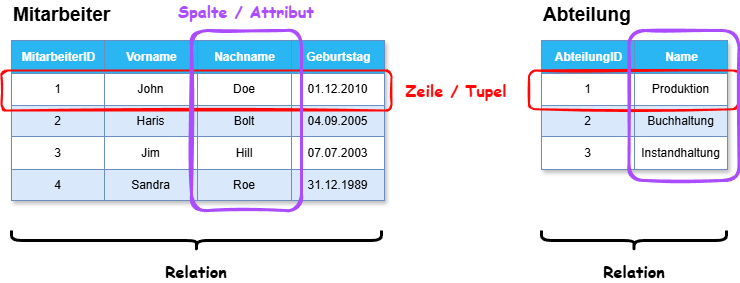

The diagram above was exported from draw.io. Its source (the exported page's mxGraphModel, read from the mxfile embedded in the PNG):
<mxGraphModel dx="724" dy="677" grid="1" gridSize="10" guides="1" tooltips="1" connect="1" arrows="1" fold="1" page="1" pageScale="1" pageWidth="850" pageHeight="1100" math="0" shadow="0">
  <root>
    <mxCell id="0" />
    <mxCell id="1" parent="0" />
    <mxCell id="2" value="Assets" style="childLayout=tableLayout;recursiveResize=0;strokeColor=#6c8ebf;fillColor=#dae8fc;shadow=1;" parent="1" vertex="1">
      <mxGeometry x="100" y="90" width="373" height="160" as="geometry" />
    </mxCell>
    <mxCell id="3" style="shape=tableRow;horizontal=0;startSize=0;swimlaneHead=0;swimlaneBody=0;top=0;left=0;bottom=0;right=0;dropTarget=0;collapsible=0;recursiveResize=0;expand=0;fontStyle=0;strokeColor=inherit;fillColor=#ffffff;" parent="2" vertex="1">
      <mxGeometry width="373" height="33" as="geometry" />
    </mxCell>
    <mxCell id="28" value="MitarbeiterID" style="connectable=0;recursiveResize=0;strokeColor=inherit;fillColor=light-dark(#29b6f2, #405e00);align=center;fontStyle=1;fontColor=#FFFFFF;html=1;" parent="3" vertex="1">
      <mxGeometry width="93" height="33" as="geometry">
        <mxRectangle width="93" height="33" as="alternateBounds" />
      </mxGeometry>
    </mxCell>
    <mxCell id="4" value="Vorname" style="connectable=0;recursiveResize=0;strokeColor=inherit;fillColor=light-dark(#29b6f2, #405e00);align=center;fontStyle=1;fontColor=#FFFFFF;html=1;" parent="3" vertex="1">
      <mxGeometry x="93" width="93" height="33" as="geometry">
        <mxRectangle width="93" height="33" as="alternateBounds" />
      </mxGeometry>
    </mxCell>
    <mxCell id="5" value="Nachname" style="connectable=0;recursiveResize=0;strokeColor=inherit;fillColor=light-dark(#29b6f2, #405e00);align=center;fontStyle=1;fontColor=#FFFFFF;html=1;" parent="3" vertex="1">
      <mxGeometry x="186" width="94" height="33" as="geometry">
        <mxRectangle width="94" height="33" as="alternateBounds" />
      </mxGeometry>
    </mxCell>
    <mxCell id="6" value="Geburtstag" style="connectable=0;recursiveResize=0;strokeColor=inherit;fillColor=light-dark(#29b6f2, #405e00);align=center;fontStyle=1;fontColor=#FFFFFF;html=1;" parent="3" vertex="1">
      <mxGeometry x="280" width="93" height="33" as="geometry">
        <mxRectangle width="93" height="33" as="alternateBounds" />
      </mxGeometry>
    </mxCell>
    <mxCell id="7" value="" style="shape=tableRow;horizontal=0;startSize=0;swimlaneHead=0;swimlaneBody=0;top=0;left=0;bottom=0;right=0;dropTarget=0;collapsible=0;recursiveResize=0;expand=0;fontStyle=0;strokeColor=inherit;fillColor=#ffffff;" parent="2" vertex="1">
      <mxGeometry y="33" width="373" height="32" as="geometry" />
    </mxCell>
    <mxCell id="29" value="1" style="connectable=0;recursiveResize=0;strokeColor=inherit;fillColor=inherit;align=center;whiteSpace=wrap;html=1;" parent="7" vertex="1">
      <mxGeometry width="93" height="32" as="geometry">
        <mxRectangle width="93" height="32" as="alternateBounds" />
      </mxGeometry>
    </mxCell>
    <mxCell id="8" value="John" style="connectable=0;recursiveResize=0;strokeColor=inherit;fillColor=inherit;align=center;whiteSpace=wrap;html=1;" parent="7" vertex="1">
      <mxGeometry x="93" width="93" height="32" as="geometry">
        <mxRectangle width="93" height="32" as="alternateBounds" />
      </mxGeometry>
    </mxCell>
    <mxCell id="9" value="Doe" style="connectable=0;recursiveResize=0;strokeColor=inherit;fillColor=inherit;align=center;whiteSpace=wrap;html=1;" parent="7" vertex="1">
      <mxGeometry x="186" width="94" height="32" as="geometry">
        <mxRectangle width="94" height="32" as="alternateBounds" />
      </mxGeometry>
    </mxCell>
    <mxCell id="10" value="01.12.2010" style="connectable=0;recursiveResize=0;strokeColor=inherit;fillColor=inherit;align=center;whiteSpace=wrap;html=1;" parent="7" vertex="1">
      <mxGeometry x="280" width="93" height="32" as="geometry">
        <mxRectangle width="93" height="32" as="alternateBounds" />
      </mxGeometry>
    </mxCell>
    <mxCell id="11" value="" style="shape=tableRow;horizontal=0;startSize=0;swimlaneHead=0;swimlaneBody=0;top=0;left=0;bottom=0;right=0;dropTarget=0;collapsible=0;recursiveResize=0;expand=0;fontStyle=1;strokeColor=inherit;fillColor=#EAF2D3;" parent="2" vertex="1">
      <mxGeometry y="65" width="373" height="31" as="geometry" />
    </mxCell>
    <mxCell id="30" value="2" style="connectable=0;recursiveResize=0;strokeColor=#6c8ebf;fillColor=#dae8fc;whiteSpace=wrap;html=1;" parent="11" vertex="1">
      <mxGeometry width="93" height="31" as="geometry">
        <mxRectangle width="93" height="31" as="alternateBounds" />
      </mxGeometry>
    </mxCell>
    <mxCell id="12" value="Haris" style="connectable=0;recursiveResize=0;strokeColor=#6c8ebf;fillColor=#dae8fc;whiteSpace=wrap;html=1;" parent="11" vertex="1">
      <mxGeometry x="93" width="93" height="31" as="geometry">
        <mxRectangle width="93" height="31" as="alternateBounds" />
      </mxGeometry>
    </mxCell>
    <mxCell id="13" value="Bolt" style="connectable=0;recursiveResize=0;strokeColor=#6c8ebf;fillColor=#dae8fc;whiteSpace=wrap;html=1;" parent="11" vertex="1">
      <mxGeometry x="186" width="94" height="31" as="geometry">
        <mxRectangle width="94" height="31" as="alternateBounds" />
      </mxGeometry>
    </mxCell>
    <mxCell id="14" value="04.09.2005" style="connectable=0;recursiveResize=0;strokeColor=#6c8ebf;fillColor=#dae8fc;whiteSpace=wrap;html=1;" parent="11" vertex="1">
      <mxGeometry x="280" width="93" height="31" as="geometry">
        <mxRectangle width="93" height="31" as="alternateBounds" />
      </mxGeometry>
    </mxCell>
    <mxCell id="15" value="" style="shape=tableRow;horizontal=0;startSize=0;swimlaneHead=0;swimlaneBody=0;top=0;left=0;bottom=0;right=0;dropTarget=0;collapsible=0;recursiveResize=0;expand=0;fontStyle=0;strokeColor=inherit;fillColor=#ffffff;" parent="2" vertex="1">
      <mxGeometry y="96" width="373" height="33" as="geometry" />
    </mxCell>
    <mxCell id="31" value="3" style="connectable=0;recursiveResize=0;strokeColor=inherit;fillColor=inherit;fontStyle=0;align=center;whiteSpace=wrap;html=1;" parent="15" vertex="1">
      <mxGeometry width="93" height="33" as="geometry">
        <mxRectangle width="93" height="33" as="alternateBounds" />
      </mxGeometry>
    </mxCell>
    <mxCell id="16" value="Jim" style="connectable=0;recursiveResize=0;strokeColor=inherit;fillColor=inherit;fontStyle=0;align=center;whiteSpace=wrap;html=1;" parent="15" vertex="1">
      <mxGeometry x="93" width="93" height="33" as="geometry">
        <mxRectangle width="93" height="33" as="alternateBounds" />
      </mxGeometry>
    </mxCell>
    <mxCell id="17" value="Hill" style="connectable=0;recursiveResize=0;strokeColor=inherit;fillColor=inherit;fontStyle=0;align=center;whiteSpace=wrap;html=1;" parent="15" vertex="1">
      <mxGeometry x="186" width="94" height="33" as="geometry">
        <mxRectangle width="94" height="33" as="alternateBounds" />
      </mxGeometry>
    </mxCell>
    <mxCell id="18" value="07.07.2003" style="connectable=0;recursiveResize=0;strokeColor=inherit;fillColor=inherit;fontStyle=0;align=center;whiteSpace=wrap;html=1;" parent="15" vertex="1">
      <mxGeometry x="280" width="93" height="33" as="geometry">
        <mxRectangle width="93" height="33" as="alternateBounds" />
      </mxGeometry>
    </mxCell>
    <mxCell id="19" value="" style="shape=tableRow;horizontal=0;startSize=0;swimlaneHead=0;swimlaneBody=0;top=0;left=0;bottom=0;right=0;dropTarget=0;collapsible=0;recursiveResize=0;expand=0;fontStyle=1;strokeColor=inherit;fillColor=#EAF2D3;" parent="2" vertex="1">
      <mxGeometry y="129" width="373" height="31" as="geometry" />
    </mxCell>
    <mxCell id="32" value="4" style="connectable=0;recursiveResize=0;strokeColor=#6c8ebf;fillColor=#dae8fc;whiteSpace=wrap;html=1;" parent="19" vertex="1">
      <mxGeometry width="93" height="31" as="geometry">
        <mxRectangle width="93" height="31" as="alternateBounds" />
      </mxGeometry>
    </mxCell>
    <mxCell id="20" value="Sandra" style="connectable=0;recursiveResize=0;strokeColor=#6c8ebf;fillColor=#dae8fc;whiteSpace=wrap;html=1;" parent="19" vertex="1">
      <mxGeometry x="93" width="93" height="31" as="geometry">
        <mxRectangle width="93" height="31" as="alternateBounds" />
      </mxGeometry>
    </mxCell>
    <mxCell id="21" value="Roe" style="connectable=0;recursiveResize=0;strokeColor=#6c8ebf;fillColor=#dae8fc;whiteSpace=wrap;html=1;" parent="19" vertex="1">
      <mxGeometry x="186" width="94" height="31" as="geometry">
        <mxRectangle width="94" height="31" as="alternateBounds" />
      </mxGeometry>
    </mxCell>
    <mxCell id="22" value="31.12.1989" style="connectable=0;recursiveResize=0;strokeColor=#6c8ebf;fillColor=#dae8fc;whiteSpace=wrap;html=1;" parent="19" vertex="1">
      <mxGeometry x="280" width="93" height="31" as="geometry">
        <mxRectangle width="93" height="31" as="alternateBounds" />
      </mxGeometry>
    </mxCell>
    <mxCell id="23" value="Mitarbeiter" style="text;html=1;align=left;verticalAlign=middle;whiteSpace=wrap;rounded=0;fontStyle=1;fontSize=19;" parent="1" vertex="1">
      <mxGeometry x="100" y="50" width="140" height="30" as="geometry" />
    </mxCell>
    <mxCell id="33" value="Assets" style="childLayout=tableLayout;recursiveResize=0;strokeColor=#6c8ebf;fillColor=#dae8fc;shadow=1;" parent="1" vertex="1">
      <mxGeometry x="630" y="90" width="186" height="129" as="geometry" />
    </mxCell>
    <mxCell id="34" style="shape=tableRow;horizontal=0;startSize=0;swimlaneHead=0;swimlaneBody=0;top=0;left=0;bottom=0;right=0;dropTarget=0;collapsible=0;recursiveResize=0;expand=0;fontStyle=0;strokeColor=inherit;fillColor=#ffffff;" parent="33" vertex="1">
      <mxGeometry width="186" height="33" as="geometry" />
    </mxCell>
    <mxCell id="35" value="AbteilungID" style="connectable=0;recursiveResize=0;strokeColor=inherit;fillColor=light-dark(#29b6f2, #405e00);align=center;fontStyle=1;fontColor=#FFFFFF;html=1;" parent="34" vertex="1">
      <mxGeometry width="93" height="33" as="geometry">
        <mxRectangle width="93" height="33" as="alternateBounds" />
      </mxGeometry>
    </mxCell>
    <mxCell id="36" value="Name" style="connectable=0;recursiveResize=0;strokeColor=inherit;fillColor=light-dark(#29b6f2, #405e00);align=center;fontStyle=1;fontColor=#FFFFFF;html=1;" parent="34" vertex="1">
      <mxGeometry x="93" width="93" height="33" as="geometry">
        <mxRectangle width="93" height="33" as="alternateBounds" />
      </mxGeometry>
    </mxCell>
    <mxCell id="39" value="" style="shape=tableRow;horizontal=0;startSize=0;swimlaneHead=0;swimlaneBody=0;top=0;left=0;bottom=0;right=0;dropTarget=0;collapsible=0;recursiveResize=0;expand=0;fontStyle=0;strokeColor=inherit;fillColor=#ffffff;" parent="33" vertex="1">
      <mxGeometry y="33" width="186" height="32" as="geometry" />
    </mxCell>
    <mxCell id="40" value="1" style="connectable=0;recursiveResize=0;strokeColor=inherit;fillColor=inherit;align=center;whiteSpace=wrap;html=1;" parent="39" vertex="1">
      <mxGeometry width="93" height="32" as="geometry">
        <mxRectangle width="93" height="32" as="alternateBounds" />
      </mxGeometry>
    </mxCell>
    <mxCell id="41" value="Produktion" style="connectable=0;recursiveResize=0;strokeColor=inherit;fillColor=inherit;align=center;whiteSpace=wrap;html=1;" parent="39" vertex="1">
      <mxGeometry x="93" width="93" height="32" as="geometry">
        <mxRectangle width="93" height="32" as="alternateBounds" />
      </mxGeometry>
    </mxCell>
    <mxCell id="44" value="" style="shape=tableRow;horizontal=0;startSize=0;swimlaneHead=0;swimlaneBody=0;top=0;left=0;bottom=0;right=0;dropTarget=0;collapsible=0;recursiveResize=0;expand=0;fontStyle=1;strokeColor=inherit;fillColor=#EAF2D3;" parent="33" vertex="1">
      <mxGeometry y="65" width="186" height="31" as="geometry" />
    </mxCell>
    <mxCell id="45" value="2" style="connectable=0;recursiveResize=0;strokeColor=#6c8ebf;fillColor=#dae8fc;whiteSpace=wrap;html=1;" parent="44" vertex="1">
      <mxGeometry width="93" height="31" as="geometry">
        <mxRectangle width="93" height="31" as="alternateBounds" />
      </mxGeometry>
    </mxCell>
    <mxCell id="46" value="Buchhaltung" style="connectable=0;recursiveResize=0;strokeColor=#6c8ebf;fillColor=#dae8fc;whiteSpace=wrap;html=1;" parent="44" vertex="1">
      <mxGeometry x="93" width="93" height="31" as="geometry">
        <mxRectangle width="93" height="31" as="alternateBounds" />
      </mxGeometry>
    </mxCell>
    <mxCell id="49" value="" style="shape=tableRow;horizontal=0;startSize=0;swimlaneHead=0;swimlaneBody=0;top=0;left=0;bottom=0;right=0;dropTarget=0;collapsible=0;recursiveResize=0;expand=0;fontStyle=0;strokeColor=inherit;fillColor=#ffffff;" parent="33" vertex="1">
      <mxGeometry y="96" width="186" height="33" as="geometry" />
    </mxCell>
    <mxCell id="50" value="3" style="connectable=0;recursiveResize=0;strokeColor=inherit;fillColor=inherit;fontStyle=0;align=center;whiteSpace=wrap;html=1;" parent="49" vertex="1">
      <mxGeometry width="93" height="33" as="geometry">
        <mxRectangle width="93" height="33" as="alternateBounds" />
      </mxGeometry>
    </mxCell>
    <mxCell id="51" value="Instandhaltung" style="connectable=0;recursiveResize=0;strokeColor=inherit;fillColor=inherit;fontStyle=0;align=center;whiteSpace=wrap;html=1;" parent="49" vertex="1">
      <mxGeometry x="93" width="93" height="33" as="geometry">
        <mxRectangle width="93" height="33" as="alternateBounds" />
      </mxGeometry>
    </mxCell>
    <mxCell id="59" value="Abteilung" style="text;html=1;align=left;verticalAlign=middle;whiteSpace=wrap;rounded=0;fontStyle=1;fontSize=19;" parent="1" vertex="1">
      <mxGeometry x="630" y="50" width="140" height="30" as="geometry" />
    </mxCell>
    <mxCell id="60" value="" style="shape=curlyBracket;whiteSpace=wrap;html=1;rounded=1;flipH=1;labelPosition=right;verticalLabelPosition=middle;align=left;verticalAlign=middle;rotation=90;strokeWidth=3;" vertex="1" parent="1">
      <mxGeometry x="275" y="105" width="20" height="370" as="geometry" />
    </mxCell>
    <mxCell id="61" value="" style="shape=curlyBracket;whiteSpace=wrap;html=1;rounded=1;flipH=1;labelPosition=right;verticalLabelPosition=middle;align=left;verticalAlign=middle;rotation=90;strokeWidth=3;" vertex="1" parent="1">
      <mxGeometry x="712.5" y="197.5" width="20" height="185" as="geometry" />
    </mxCell>
    <mxCell id="63" value="Zeile / Tupel" style="rounded=1;whiteSpace=wrap;html=1;strokeWidth=2;fillWeight=4;hachureGap=8;hachureAngle=45;fillColor=none;sketch=1;strokeColor=none;labelBackgroundColor=none;fontColor=#FF0707;fontSize=16;fontFamily=Comic Sans MS;fontStyle=1" vertex="1" parent="1">
      <mxGeometry x="490" y="128.75" width="110" height="22.5" as="geometry" />
    </mxCell>
    <mxCell id="67" value="" style="rounded=1;whiteSpace=wrap;html=1;strokeWidth=2;fillWeight=4;hachureGap=8;hachureAngle=45;fillColor=none;sketch=1;strokeColor=#FF0707;" vertex="1" parent="1">
      <mxGeometry x="90" y="120" width="390" height="40" as="geometry" />
    </mxCell>
    <mxCell id="68" value="" style="rounded=1;whiteSpace=wrap;html=1;strokeWidth=2;fillWeight=4;hachureGap=8;hachureAngle=45;fillColor=none;sketch=1;strokeColor=#FF0707;" vertex="1" parent="1">
      <mxGeometry x="617.5" y="120" width="210" height="38.75" as="geometry" />
    </mxCell>
    <mxCell id="70" value="" style="rounded=1;whiteSpace=wrap;html=1;strokeWidth=3;fillWeight=4;hachureGap=8;hachureAngle=45;fillColor=none;sketch=1;strokeColor=#AB4CFF;" vertex="1" parent="1">
      <mxGeometry x="280" y="80" width="110" height="180" as="geometry" />
    </mxCell>
    <mxCell id="71" value="Spalte / Attribut" style="rounded=1;whiteSpace=wrap;html=1;strokeWidth=2;fillWeight=4;hachureGap=8;hachureAngle=45;fillColor=none;sketch=1;strokeColor=none;labelBackgroundColor=none;fontColor=#AB4CFF;fontSize=16;fontFamily=Comic Sans MS;fontStyle=1" vertex="1" parent="1">
      <mxGeometry x="265" y="50" width="140" height="22.5" as="geometry" />
    </mxCell>
    <mxCell id="72" value="Relation" style="rounded=1;whiteSpace=wrap;html=1;strokeWidth=2;fillWeight=4;hachureGap=8;hachureAngle=45;fillColor=none;sketch=1;strokeColor=none;labelBackgroundColor=none;fontColor=#000000;fontSize=16;fontFamily=Comic Sans MS;fontStyle=1" vertex="1" parent="1">
      <mxGeometry x="215" y="310" width="140" height="22.5" as="geometry" />
    </mxCell>
    <mxCell id="73" value="Relation" style="rounded=1;whiteSpace=wrap;html=1;strokeWidth=2;fillWeight=4;hachureGap=8;hachureAngle=45;fillColor=none;sketch=1;strokeColor=none;labelBackgroundColor=none;fontColor=#000000;fontSize=16;fontFamily=Comic Sans MS;fontStyle=1" vertex="1" parent="1">
      <mxGeometry x="653" y="310" width="140" height="22.5" as="geometry" />
    </mxCell>
    <mxCell id="74" value="" style="rounded=1;whiteSpace=wrap;html=1;strokeWidth=3;fillWeight=4;hachureGap=8;hachureAngle=45;fillColor=none;sketch=1;strokeColor=#AB4CFF;" vertex="1" parent="1">
      <mxGeometry x="717.5" y="80" width="110" height="150" as="geometry" />
    </mxCell>
  </root>
</mxGraphModel>